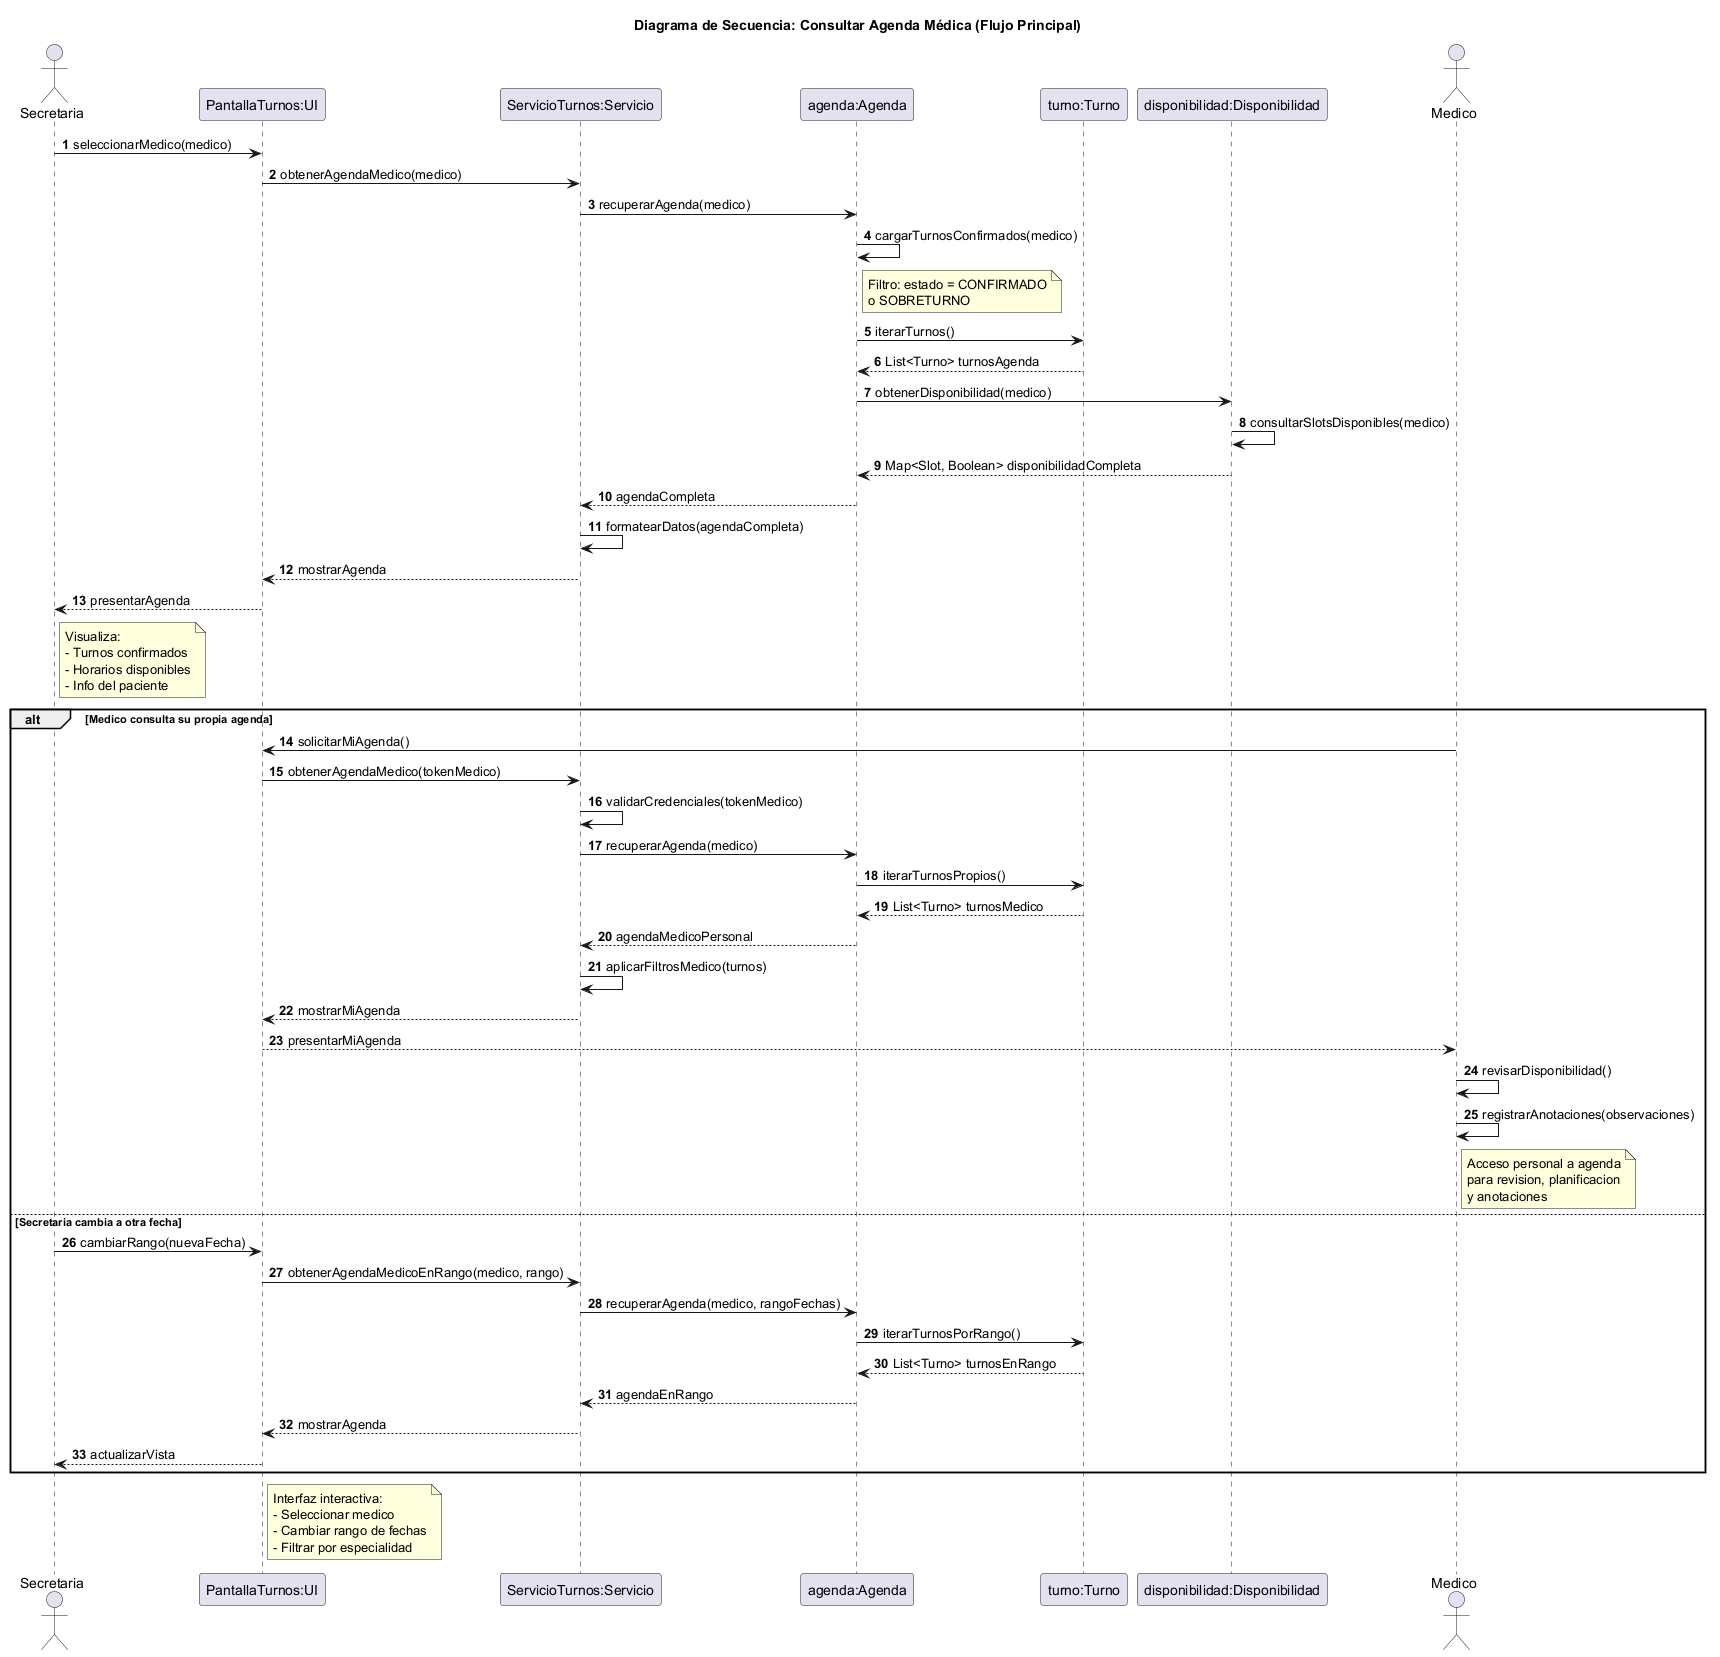

The diagram above was rendered by PlantUML. Its source (embedded in the PNG):
@startuml 05-secuencia-consultar-agenda-medica-flujo-principal-05
title Diagrama de Secuencia: Consultar Agenda Médica (Flujo Principal)

actor Secretaria
participant "PantallaTurnos:UI" as UI
participant "ServicioTurnos:Servicio" as Servicio
participant "agenda:Agenda" as Agenda
participant "turno:Turno" as Turno
participant "disponibilidad:Disponibilidad" as Disp
actor Medico

autonumber

Secretaria -> UI: seleccionarMedico(medico)
UI -> Servicio: obtenerAgendaMedico(medico)
Servicio -> Agenda: recuperarAgenda(medico)
Agenda -> Agenda: cargarTurnosConfirmados(medico)
note right of Agenda
  Filtro: estado = CONFIRMADO
  o SOBRETURNO
end note
Agenda -> Turno: iterarTurnos()
Turno --> Agenda: List<Turno> turnosAgenda
Agenda -> Disp: obtenerDisponibilidad(medico)
Disp -> Disp: consultarSlotsDisponibles(medico)
Disp --> Agenda: Map<Slot, Boolean> disponibilidadCompleta
Agenda --> Servicio: agendaCompleta
Servicio -> Servicio: formatearDatos(agendaCompleta)
Servicio --> UI: mostrarAgenda
UI --> Secretaria: presentarAgenda
note right of Secretaria
  Visualiza:
  - Turnos confirmados
  - Horarios disponibles
  - Info del paciente
end note

alt Medico consulta su propia agenda
  Medico -> UI: solicitarMiAgenda()
  UI -> Servicio: obtenerAgendaMedico(tokenMedico)
  Servicio -> Servicio: validarCredenciales(tokenMedico)
  Servicio -> Agenda: recuperarAgenda(medico)
  Agenda -> Turno: iterarTurnosPropios()
  Turno --> Agenda: List<Turno> turnosMedico
  Agenda --> Servicio: agendaMedicoPersonal
  Servicio -> Servicio: aplicarFiltrosMedico(turnos)
  Servicio --> UI: mostrarMiAgenda
  UI --> Medico: presentarMiAgenda
  Medico -> Medico: revisarDisponibilidad()
  Medico -> Medico: registrarAnotaciones(observaciones)
  
  note right of Medico
    Acceso personal a agenda
    para revision, planificacion
    y anotaciones
  end note
else Secretaria cambia a otra fecha
  Secretaria -> UI: cambiarRango(nuevaFecha)
  UI -> Servicio: obtenerAgendaMedicoEnRango(medico, rango)
  Servicio -> Agenda: recuperarAgenda(medico, rangoFechas)
  Agenda -> Turno: iterarTurnosPorRango()
  Turno --> Agenda: List<Turno> turnosEnRango
  Agenda --> Servicio: agendaEnRango
  Servicio --> UI: mostrarAgenda
  UI --> Secretaria: actualizarVista
end

note right of UI
  Interfaz interactiva:
  - Seleccionar medico
  - Cambiar rango de fechas
  - Filtrar por especialidad
end note

@enduml